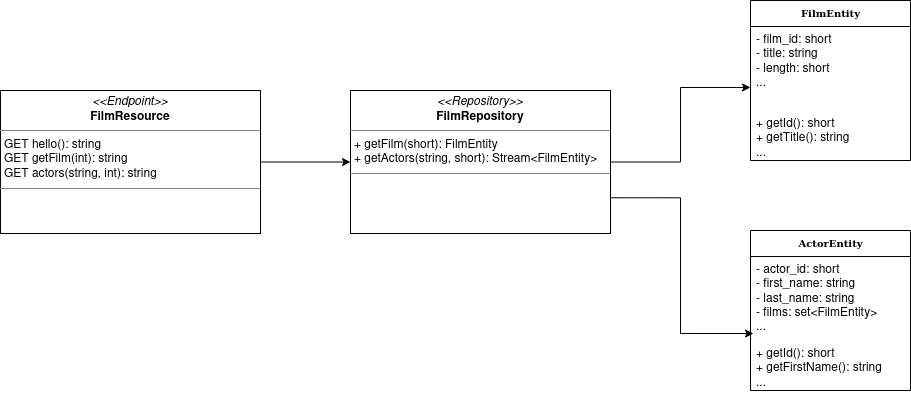

The diagram above was exported from draw.io. Its source (the exported page's mxGraphModel, read from the mxfile embedded in the PNG):
<mxGraphModel dx="2284" dy="822" grid="1" gridSize="10" guides="1" tooltips="1" connect="1" arrows="1" fold="1" page="1" pageScale="1" pageWidth="850" pageHeight="1100" background="none" math="0" shadow="0">
  <root>
    <mxCell id="0" />
    <mxCell id="1" parent="0" />
    <mxCell id="17acba5748e5396b-20" value="&lt;b&gt;ActorEntity&lt;/b&gt;" style="swimlane;html=1;fontStyle=0;childLayout=stackLayout;horizontal=1;startSize=26;fillColor=none;horizontalStack=0;resizeParent=1;resizeLast=0;collapsible=1;marginBottom=0;swimlaneFillColor=#ffffff;rounded=0;shadow=0;comic=0;labelBackgroundColor=none;strokeWidth=1;fontFamily=Verdana;fontSize=10;align=center;" parent="1" vertex="1">
      <mxGeometry x="-50" y="250" width="160" height="160" as="geometry" />
    </mxCell>
    <mxCell id="17acba5748e5396b-21" value="&lt;div&gt;- actor_id: short&lt;/div&gt;&lt;div&gt;- first_name: string&lt;/div&gt;&lt;div&gt;- last_name: string&lt;/div&gt;&lt;div&gt;- films: set&amp;lt;FilmEntity&amp;gt;&lt;br&gt;&lt;/div&gt;&lt;div&gt;...&lt;/div&gt;&lt;div&gt;&lt;br&gt;&lt;/div&gt;&lt;div&gt;&lt;br&gt;&lt;/div&gt;&lt;div&gt;&lt;br&gt;&lt;/div&gt;" style="text;html=1;strokeColor=none;fillColor=none;align=left;verticalAlign=top;spacingLeft=4;spacingRight=4;whiteSpace=wrap;overflow=hidden;rotatable=0;points=[[0,0.5],[1,0.5]];portConstraint=eastwest;" parent="17acba5748e5396b-20" vertex="1">
      <mxGeometry y="26" width="160" height="84" as="geometry" />
    </mxCell>
    <mxCell id="17acba5748e5396b-26" value="&lt;div&gt;+ getId(): short&lt;br&gt;&lt;/div&gt;&lt;div&gt;+ getFirstName(): string&lt;/div&gt;&lt;div&gt;...&lt;br&gt;&lt;/div&gt;" style="text;html=1;strokeColor=none;fillColor=none;align=left;verticalAlign=top;spacingLeft=4;spacingRight=4;whiteSpace=wrap;overflow=hidden;rotatable=0;points=[[0,0.5],[1,0.5]];portConstraint=eastwest;" parent="17acba5748e5396b-20" vertex="1">
      <mxGeometry y="110" width="160" height="50" as="geometry" />
    </mxCell>
    <mxCell id="5d2195bd80daf111-18" value="&lt;p style=&quot;margin:0px;margin-top:4px;text-align:center;&quot;&gt;&lt;i&gt;&amp;lt;&amp;lt;Repository&amp;gt;&amp;gt;&lt;/i&gt;&lt;br&gt;&lt;b&gt;FilmRepository&lt;/b&gt;&lt;br&gt;&lt;/p&gt;&lt;hr size=&quot;1&quot;&gt;&lt;p style=&quot;margin:0px;margin-left:4px;&quot;&gt;+ getFilm(short): FilmEntity &lt;br&gt;+ getActors(string, short): Stream&amp;lt;FilmEntity&amp;gt;&lt;/p&gt;&lt;hr size=&quot;1&quot;&gt;" style="verticalAlign=top;align=left;overflow=fill;fontSize=12;fontFamily=Helvetica;html=1;rounded=0;shadow=0;comic=0;labelBackgroundColor=none;strokeWidth=1" parent="1" vertex="1">
      <mxGeometry x="-450" y="110" width="260" height="143" as="geometry" />
    </mxCell>
    <mxCell id="cqtdBx46lliXR0zqZr2i-2" value="&lt;b&gt;FilmEntity&lt;/b&gt;" style="swimlane;html=1;fontStyle=0;childLayout=stackLayout;horizontal=1;startSize=26;fillColor=none;horizontalStack=0;resizeParent=1;resizeLast=0;collapsible=1;marginBottom=0;swimlaneFillColor=#ffffff;rounded=0;shadow=0;comic=0;labelBackgroundColor=none;strokeWidth=1;fontFamily=Verdana;fontSize=10;align=center;" vertex="1" parent="1">
      <mxGeometry x="-50" y="20" width="160" height="160" as="geometry" />
    </mxCell>
    <mxCell id="cqtdBx46lliXR0zqZr2i-3" value="&lt;div&gt;- film_id: short&lt;/div&gt;&lt;div&gt;- title: string&lt;/div&gt;&lt;div&gt;- length: short&lt;/div&gt;&lt;div&gt;...&lt;/div&gt;&lt;div&gt;&lt;br&gt;&lt;/div&gt;&lt;div&gt;&lt;br&gt;&lt;/div&gt;&lt;div&gt;&lt;br&gt;&lt;/div&gt;" style="text;html=1;strokeColor=none;fillColor=none;align=left;verticalAlign=top;spacingLeft=4;spacingRight=4;whiteSpace=wrap;overflow=hidden;rotatable=0;points=[[0,0.5],[1,0.5]];portConstraint=eastwest;" vertex="1" parent="cqtdBx46lliXR0zqZr2i-2">
      <mxGeometry y="26" width="160" height="84" as="geometry" />
    </mxCell>
    <mxCell id="cqtdBx46lliXR0zqZr2i-4" value="&lt;div&gt;+ getId(): short&lt;br&gt;&lt;/div&gt;&lt;div&gt;+ getTitle(): string&lt;/div&gt;&lt;div&gt;...&lt;br&gt;&lt;/div&gt;" style="text;html=1;strokeColor=none;fillColor=none;align=left;verticalAlign=top;spacingLeft=4;spacingRight=4;whiteSpace=wrap;overflow=hidden;rotatable=0;points=[[0,0.5],[1,0.5]];portConstraint=eastwest;" vertex="1" parent="cqtdBx46lliXR0zqZr2i-2">
      <mxGeometry y="110" width="160" height="50" as="geometry" />
    </mxCell>
    <mxCell id="cqtdBx46lliXR0zqZr2i-10" style="edgeStyle=orthogonalEdgeStyle;rounded=0;orthogonalLoop=1;jettySize=auto;html=1;exitX=1;exitY=0.5;exitDx=0;exitDy=0;entryX=0;entryY=0.5;entryDx=0;entryDy=0;" edge="1" parent="1" source="cqtdBx46lliXR0zqZr2i-7" target="5d2195bd80daf111-18">
      <mxGeometry relative="1" as="geometry" />
    </mxCell>
    <mxCell id="cqtdBx46lliXR0zqZr2i-7" value="&lt;p style=&quot;margin:0px;margin-top:4px;text-align:center;&quot;&gt;&lt;i&gt;&amp;lt;&amp;lt;Endpoint&amp;gt;&amp;gt;&lt;/i&gt;&lt;br&gt;&lt;b&gt;FilmResource&lt;/b&gt;&lt;br&gt;&lt;/p&gt;&lt;hr size=&quot;1&quot;&gt;&lt;p style=&quot;margin:0px;margin-left:4px;&quot;&gt;GET hello(): string&lt;/p&gt;&lt;p style=&quot;margin:0px;margin-left:4px;&quot;&gt;GET getFilm(int): string&lt;/p&gt;&lt;p style=&quot;margin:0px;margin-left:4px;&quot;&gt;GET actors(string, int): string&lt;br&gt;&lt;/p&gt;&lt;hr size=&quot;1&quot;&gt;" style="verticalAlign=top;align=left;overflow=fill;fontSize=12;fontFamily=Helvetica;html=1;rounded=0;shadow=0;comic=0;labelBackgroundColor=none;strokeWidth=1" vertex="1" parent="1">
      <mxGeometry x="-800" y="110" width="260" height="143" as="geometry" />
    </mxCell>
    <mxCell id="cqtdBx46lliXR0zqZr2i-8" style="edgeStyle=orthogonalEdgeStyle;rounded=0;orthogonalLoop=1;jettySize=auto;html=1;exitX=1;exitY=0.5;exitDx=0;exitDy=0;entryX=0;entryY=0.726;entryDx=0;entryDy=0;entryPerimeter=0;" edge="1" parent="1" source="5d2195bd80daf111-18" target="cqtdBx46lliXR0zqZr2i-3">
      <mxGeometry relative="1" as="geometry" />
    </mxCell>
    <mxCell id="cqtdBx46lliXR0zqZr2i-9" style="edgeStyle=orthogonalEdgeStyle;rounded=0;orthogonalLoop=1;jettySize=auto;html=1;exitX=1;exitY=0.75;exitDx=0;exitDy=0;entryX=0.019;entryY=0.917;entryDx=0;entryDy=0;entryPerimeter=0;" edge="1" parent="1" source="5d2195bd80daf111-18" target="17acba5748e5396b-21">
      <mxGeometry relative="1" as="geometry" />
    </mxCell>
  </root>
</mxGraphModel>